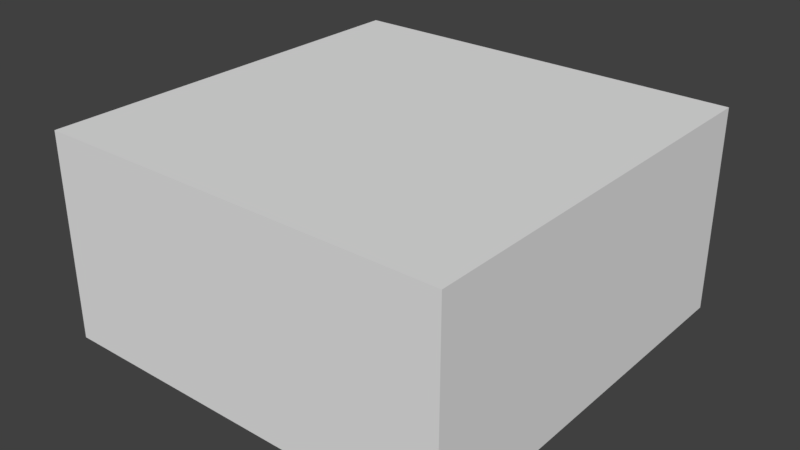 # Source: Slab_1x1x0.5.blend  (saved by Blender 2.79.0; exported with 4.5.12 LTS)
import bpy
from mathutils import Matrix  # noqa: F401  (used for matrix-valued properties, if any)

bpy.ops.wm.read_factory_settings(use_empty=True)
scene = bpy.context.scene
scene.name = 'Scene'

# ---- collections
col_collection_1 = bpy.data.collections.new('Collection 1'); scene.collection.children.link(col_collection_1)

# ---- world
world_world = bpy.data.worlds.new('World'); scene.world = world_world
world_world.color = (0.05088, 0.05088, 0.05088)
world_world.use_sun_shadow = False
world_world.sun_shadow_jitter_overblur = 0.0
world_world.cycles.sampling_method = 'MANUAL'

# ---- meshes
me_slab_1x1x0_5_a = bpy.data.meshes.new('Slab_1x1x0.5_A')
me_slab_1x1x0_5_a.from_pydata([(1.0, 1.0, 0.0), (1.0, -1.788e-07, 0.0), (1.192e-07, -8.941e-08, 0.0), (3.874e-07, 1.0, 0.0), (1.0, 1.0, 0.5), (1.0, -4.47e-07, 0.5), (0.0, 0.0, 0.5), (2.384e-07, 1.0, 0.5)], [], [(0, 1, 2, 3), (4, 7, 6, 5), (0, 4, 5, 1), (1, 5, 6, 2), (2, 6, 7, 3), (4, 0, 3, 7)])
me_slab_1x1x0_5_a.use_remesh_preserve_volume = False
me_slab_1x1x0_5_a.use_remesh_preserve_attributes = False
me_slab_1x1x0_5_a.use_mirror_vertex_groups = False
me_slab_1x1x0_5_a.update()

# ---- objects
ob_slab_1x1x0_5 = bpy.data.objects.new('Slab_1x1x0.5', me_slab_1x1x0_5_a)

# ---- transforms, parenting, visibility, modifiers, constraints
ob_slab_1x1x0_5.location = (0.0, 0.0, -0.2)
ob_slab_1x1x0_5.lock_rotations_4d = False
ob_slab_1x1x0_5.empty_display_type = 'ARROWS'
ob_slab_1x1x0_5.lineart.crease_threshold = 0.0

# ---- collection membership
col_collection_1.objects.link(ob_slab_1x1x0_5)

# ---- scene / render settings (as saved in the file)
scene.frame_start = 1; scene.frame_end = 250; scene.frame_set(1)
scene.render.engine = 'BLENDER_EEVEE_NEXT'
scene.render.resolution_percentage = 50
scene.render.dither_intensity = 0.0
scene.cycles.use_denoising = False
scene.cycles.samples = 128
scene.cycles.sampling_pattern = 'TABULATED_SOBOL'
scene.cycles.use_adaptive_sampling = False
scene.cycles.use_light_tree = False
scene.cycles.blur_glossy = 0.0
scene.cycles.sample_clamp_indirect = 0.0
scene.view_settings.view_transform = 'Standard'
bpy.context.view_layer.update()

# ---- added for rendering (the .blend has no active camera and no usable light): camera, sun
cam_auto = bpy.data.cameras.new('AutoCamera')
cam_auto.lens = 50.0
cam_auto.sensor_width = 36.0
cam_auto.clip_end = 1000.0
ob_auto_camera = bpy.data.objects.new('AutoCamera', cam_auto)
scene.collection.objects.link(ob_auto_camera)
ob_auto_camera.location = (1.88784, -1.16541, 1.16027)
ob_auto_camera.rotation_euler = (1.09748, -7.21219e-08, 0.694738)
scene.camera = ob_auto_camera
light_auto_sun = bpy.data.lights.new('AutoSun', 'SUN')
light_auto_sun.energy = 3.0
light_auto_sun.angle = 0.0523599
ob_auto_sun = bpy.data.objects.new('AutoSun', light_auto_sun)
scene.collection.objects.link(ob_auto_sun)
ob_auto_sun.rotation_euler = (0.872665, 0.174533, 0.523599)
bpy.context.view_layer.update()
